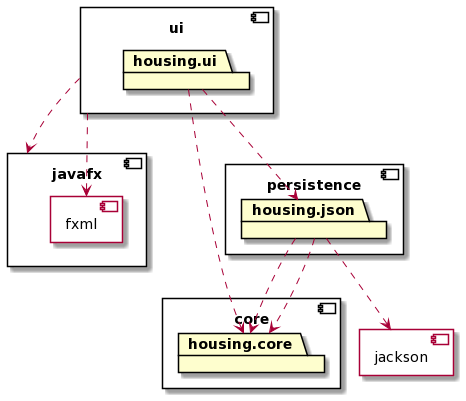

The diagram above was rendered by PlantUML. Its source (embedded in the PNG):
@startuml
component ui {
	package housing.ui
}


component core {
	package housing.core
	
}


component persistence {
	package housing.json
}

component jackson{
}

component javafx {
	component fxml {
	}
}

housing.ui ..> housing.core
housing.ui ..> housing.json
housing.json ..> housing.core
housing.json ..> housing.core
ui ..> javafx
ui ..> fxml
housing.json ..> jackson
@enduml